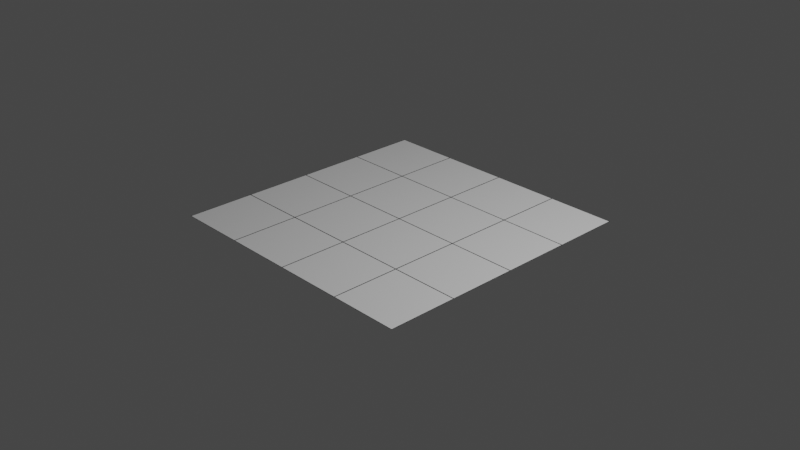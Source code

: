 # Source: Floor_1.blend  (saved by Blender 3.5.10; exported with 4.5.12 LTS)
import bpy
from mathutils import Matrix  # noqa: F401  (used for matrix-valued properties, if any)

bpy.ops.wm.read_factory_settings(use_empty=True)
scene = bpy.context.scene
scene.name = 'Scene'

# ---- collections
col_collection = bpy.data.collections.new('Collection'); scene.collection.children.link(col_collection)

# ---- materials (node trees are filled in below, after node groups)
mat_seperator = bpy.data.materials.new('Seperator')
mat_seperator.use_transparent_shadow = False
mat_tile = bpy.data.materials.new('Tile')
mat_tile.use_transparent_shadow = False

# ---- material node trees
mat_seperator.use_nodes = True; mat_seperator.node_tree.nodes.clear()
_N = mat_seperator.node_tree.nodes; _L = mat_seperator.node_tree.links
n0 = _N.new('ShaderNodeBsdfPrincipled'); n0.name = 'Principled BSDF'; n0.location = (10, 300)
n0.distribution = 'GGX'
n0.subsurface_method = 'RANDOM_WALK_SKIN'
n0.inputs[0].default_value = (0.0, 0.0, 0.0, 1.0)
n0.inputs[2].default_value = 1.0
n0.inputs[3].default_value = 1.45
n0.inputs[11].default_value = 1.01
n0.inputs[13].default_value = 0.0
n0.inputs[27].default_value = (0.0, 0.0, 0.0, 1.0)
n0.inputs[28].default_value = 1.0
n1 = _N.new('ShaderNodeOutputMaterial'); n1.name = 'Material Output'; n1.location = (300, 300)
_L.new(n0.outputs[0], n1.inputs[0])
n1.is_active_output = True
mat_tile.use_nodes = True; mat_tile.node_tree.nodes.clear()
_N = mat_tile.node_tree.nodes; _L = mat_tile.node_tree.links
n0 = _N.new('ShaderNodeBsdfPrincipled'); n0.name = 'Principled BSDF'; n0.location = (10, 300)
n0.distribution = 'GGX'
n0.subsurface_method = 'RANDOM_WALK_SKIN'
n0.inputs[2].default_value = 0.3
n0.inputs[3].default_value = 1.45
n0.inputs[27].default_value = (0.0, 0.0, 0.0, 1.0)
n0.inputs[28].default_value = 1.0
n1 = _N.new('ShaderNodeOutputMaterial'); n1.name = 'Material Output'; n1.location = (300, 300)
_L.new(n0.outputs[0], n1.inputs[0])
n1.is_active_output = True

# ---- world
world_world = bpy.data.worlds.new('World'); scene.world = world_world
world_world.use_nodes = True; world_world.node_tree.nodes.clear()
_N = world_world.node_tree.nodes; _L = world_world.node_tree.links
n0 = _N.new('ShaderNodeOutputWorld'); n0.name = 'World Output'; n0.location = (300, 300)
n1 = _N.new('ShaderNodeBackground'); n1.name = 'Background'; n1.location = (10, 300)
n1.inputs[0].default_value = (0.05088, 0.05088, 0.05088, 1.0)
_L.new(n1.outputs[0], n0.inputs[0])
n0.is_active_output = True
world_world.color = (0.05088, 0.05088, 0.05088)
world_world.use_sun_shadow = False
world_world.sun_shadow_jitter_overblur = 0.0

# ---- cameras
cam_camera = bpy.data.cameras.new('Camera')
cam_camera.clip_end = 100.0
cam_camera.ortho_scale = 7.314

# ---- lights
light_light = bpy.data.lights.new('Light', 'POINT')
light_light.transmission_factor = 0.0
light_light.energy = 1000.0
light_light.shadow_soft_size = 0.1
light_light.shadow_maximum_resolution = 0.006
light_light.use_absolute_resolution = True

# ---- meshes
me_plane_003 = bpy.data.meshes.new('Plane.003')
me_plane_003.from_pydata([(-1.5, -1.5, 0.0), (1.5, -1.5, 0.0), (-1.5, 1.5, 0.0), (1.5, 1.5, 0.0), (-1.5, 0.75, 0.0), (-1.5, 0.0, 0.0), (-1.5, -0.75, 0.0), (-0.75, -1.5, 0.0), (0.0, -1.5, 0.0), (0.75, -1.5, 0.0), (1.5, -0.75, 0.0), (1.5, 0.0, 0.0), (1.5, 0.75, 0.0), (0.75, 1.5, 0.0), (0.0, 1.5, 0.0), (-0.75, 1.5, 0.0), (-0.75, -0.75, 0.0), (-0.75, 0.0, 0.0), (-0.75, 0.75, 0.0), (0.0, -0.75, 0.0), (0.0, 0.0, 0.0), (0.0, 0.75, 0.0), (0.75, -0.75, 0.0), (0.75, 0.0, 0.0), (0.75, 0.75, 0.0), (0.755, 0.755, 0.0), (1.495, 0.755, 0.0), (1.495, 1.495, 0.0), (0.755, 1.495, 0.0), (-1.495, 0.755, 0.0), (-0.755, 0.755, 0.0), (-0.755, 1.495, 0.0), (-1.495, 1.495, 0.0), (-0.745, 0.755, 0.0), (-0.005, 0.755, 0.0), (-0.005, 1.495, 0.0), (-0.745, 1.495, 0.0), (0.005, 0.755, 0.0), (0.745, 0.755, 0.0), (0.745, 1.495, 0.0), (0.005, 1.495, 0.0), (-1.495, -1.495, 0.0), (-0.755, -1.495, 0.0), (-0.755, -0.755, 0.0), (-1.495, -0.755, 0.0), (-1.495, -0.745, 0.0), (-0.755, -0.745, 0.0), (-0.755, -0.005, 0.0), (-1.495, -0.005, 0.0), (-1.495, 0.005, 0.0), (-0.755, 0.005, 0.0), (-0.755, 0.745, 0.0), (-1.495, 0.745, 0.0), (-0.745, -1.495, 0.0), (-0.005, -1.495, 0.0), (-0.005, -0.755, 0.0), (-0.745, -0.755, 0.0), (-0.745, -0.745, 0.0), (-0.005, -0.745, 0.0), (-0.005, -0.005, 0.0), (-0.745, -0.005, 0.0), (-0.745, 0.005, 0.0), (-0.005, 0.005, 0.0), (-0.005, 0.745, 0.0), (-0.745, 0.745, 0.0), (0.005, -1.495, 0.0), (0.745, -1.495, 0.0), (0.745, -0.755, 0.0), (0.005, -0.755, 0.0), (0.005, -0.745, 0.0), (0.745, -0.745, 0.0), (0.745, -0.005, 0.0), (0.005, -0.005, 0.0), (0.005, 0.005, 0.0), (0.745, 0.005, 0.0), (0.745, 0.745, 0.0), (0.005, 0.745, 0.0), (0.755, -1.495, 0.0), (1.495, -1.495, 0.0), (1.495, -0.755, 0.0), (0.755, -0.755, 0.0), (0.755, -0.745, 0.0), (1.495, -0.745, 0.0), (1.495, -0.005, 0.0), (0.755, -0.005, 0.0), (0.755, 0.005, 0.0), (1.495, 0.005, 0.0), (1.495, 0.745, 0.0), (0.755, 0.745, 0.0)], [], [(25, 26, 27, 28), (29, 30, 31, 32), (33, 34, 35, 36), (37, 38, 39, 40), (41, 42, 43, 44), (45, 46, 47, 48), (49, 50, 51, 52), (53, 54, 55, 56), (57, 58, 59, 60), (61, 62, 63, 64), (65, 66, 67, 68), (69, 70, 71, 72), (73, 74, 75, 76), (77, 78, 79, 80), (81, 82, 83, 84), (85, 86, 87, 88), (24, 12, 26, 25), (12, 3, 27, 26), (3, 13, 28, 27), (13, 24, 25, 28), (4, 18, 30, 29), (18, 15, 31, 30), (15, 2, 32, 31), (2, 4, 29, 32), (18, 21, 34, 33), (21, 14, 35, 34), (14, 15, 36, 35), (15, 18, 33, 36), (21, 24, 38, 37), (24, 13, 39, 38), (13, 14, 40, 39), (14, 21, 37, 40), (0, 7, 42, 41), (7, 16, 43, 42), (16, 6, 44, 43), (6, 0, 41, 44), (6, 16, 46, 45), (16, 17, 47, 46), (17, 5, 48, 47), (5, 6, 45, 48), (5, 17, 50, 49), (17, 18, 51, 50), (18, 4, 52, 51), (4, 5, 49, 52), (7, 8, 54, 53), (8, 19, 55, 54), (19, 16, 56, 55), (16, 7, 53, 56), (16, 19, 58, 57), (19, 20, 59, 58), (20, 17, 60, 59), (17, 16, 57, 60), (17, 20, 62, 61), (20, 21, 63, 62), (21, 18, 64, 63), (18, 17, 61, 64), (8, 9, 66, 65), (9, 22, 67, 66), (22, 19, 68, 67), (19, 8, 65, 68), (19, 22, 70, 69), (22, 23, 71, 70), (23, 20, 72, 71), (20, 19, 69, 72), (20, 23, 74, 73), (23, 24, 75, 74), (24, 21, 76, 75), (21, 20, 73, 76), (9, 1, 78, 77), (1, 10, 79, 78), (10, 22, 80, 79), (22, 9, 77, 80), (22, 10, 82, 81), (10, 11, 83, 82), (11, 23, 84, 83), (23, 22, 81, 84), (23, 11, 86, 85), (11, 12, 87, 86), (12, 24, 88, 87), (24, 23, 85, 88)])
me_plane_003.polygons.foreach_set('material_index', [1, 1, 1, 1, 1, 1, 1, 1, 1, 1, 1, 1, 1, 1, 1, 1, 0, 0, 0, 0, 0, 0, 0, 0, 0, 0, 0, 0, 0, 0, 0, 0, 0, 0, 0, 0, 0, 0, 0, 0, 0, 0, 0, 0, 0, 0, 0, 0, 0, 0, 0, 0, 0, 0, 0, 0, 0, 0, 0, 0, 0, 0, 0, 0, 0, 0, 0, 0, 0, 0, 0, 0, 0, 0, 0, 0, 0, 0, 0, 0])
_uv = me_plane_003.uv_layers.new(name='UVMap')
_uv.uv.foreach_set('vector', [0.7517, 0.7517, 0.9983, 0.7517, 0.9983, 0.9983, 0.7517, 0.9983, 0.001667, 0.7517, 0.2483, 0.7517, 0.2483, 0.9983, 0.001667, 0.9983, 0.2517, 0.7517, 0.4983, 0.7517, 0.4983, 0.9983, 0.2517, 0.9983, 0.5017, 0.7517, 0.7483, 0.7517, 0.7483, 0.9983, 0.5017, 0.9983, 0.001667, 0.001667, 0.2483, 0.001667, 0.2483, 0.2483, 0.001667, 0.2483, 0.001667, 0.2517, 0.2483, 0.2517, 0.2483, 0.4983, 0.001667, 0.4983, 0.001667, 0.5017, 0.2483, 0.5017, 0.2483, 0.7483, 0.001667, 0.7483, 0.2517, 0.001667, 0.4983, 0.001667, 0.4983, 0.2483, 0.2517, 0.2483, 0.2517, 0.2517, 0.4983, 0.2517, 0.4983, 0.4983, 0.2517, 0.4983, 0.2517, 0.5017, 0.4983, 0.5017, 0.4983, 0.7483, 0.2517, 0.7483, 0.5017, 0.001667, 0.7483, 0.001667, 0.7483, 0.2483, 0.5017, 0.2483, 0.5017, 0.2517, 0.7483, 0.2517, 0.7483, 0.4983, 0.5017, 0.4983, 0.5017, 0.5017, 0.7483, 0.5017, 0.7483, 0.7483, 0.5017, 0.7483, 0.7517, 0.001667, 0.9983, 0.001667, 0.9983, 0.2483, 0.7517, 0.2483, 0.7517, 0.2517, 0.9983, 0.2517, 0.9983, 0.4983, 0.7517, 0.4983, 0.7517, 0.5017, 0.9983, 0.5017, 0.9983, 0.7483, 0.7517, 0.7483, 0.75, 0.75, 1.0, 0.75, 0.9983, 0.7517, 0.7517, 0.7517, 1.0, 0.75, 1.0, 1.0, 0.9983, 0.9983, 0.9983, 0.7517, 1.0, 1.0, 0.75, 1.0, 0.7517, 0.9983, 0.9983, 0.9983, 0.75, 1.0, 0.75, 0.75, 0.7517, 0.7517, 0.7517, 0.9983, 0.0, 0.75, 0.25, 0.75, 0.2483, 0.7517, 0.001667, 0.7517, 0.25, 0.75, 0.25, 1.0, 0.2483, 0.9983, 0.2483, 0.7517, 0.25, 1.0, 0.0, 1.0, 0.001667, 0.9983, 0.2483, 0.9983, 0.0, 1.0, 0.0, 0.75, 0.001667, 0.7517, 0.001667, 0.9983, 0.25, 0.75, 0.5, 0.75, 0.4983, 0.7517, 0.2517, 0.7517, 0.5, 0.75, 0.5, 1.0, 0.4983, 0.9983, 0.4983, 0.7517, 0.5, 1.0, 0.25, 1.0, 0.2517, 0.9983, 0.4983, 0.9983, 0.25, 1.0, 0.25, 0.75, 0.2517, 0.7517, 0.2517, 0.9983, 0.5, 0.75, 0.75, 0.75, 0.7483, 0.7517, 0.5017, 0.7517, 0.75, 0.75, 0.75, 1.0, 0.7483, 0.9983, 0.7483, 0.7517, 0.75, 1.0, 0.5, 1.0, 0.5017, 0.9983, 0.7483, 0.9983, 0.5, 1.0, 0.5, 0.75, 0.5017, 0.7517, 0.5017, 0.9983, 0.0, 0.0, 0.25, 0.0, 0.2483, 0.001667, 0.001667, 0.001667, 0.25, 0.0, 0.25, 0.25, 0.2483, 0.2483, 0.2483, 0.001667, 0.25, 0.25, 0.0, 0.25, 0.001667, 0.2483, 0.2483, 0.2483, 0.0, 0.25, 0.0, 0.0, 0.001667, 0.001667, 0.001667, 0.2483, 0.0, 0.25, 0.25, 0.25, 0.2483, 0.2517, 0.001667, 0.2517, 0.25, 0.25, 0.25, 0.5, 0.2483, 0.4983, 0.2483, 0.2517, 0.25, 0.5, 0.0, 0.5, 0.001667, 0.4983, 0.2483, 0.4983, 0.0, 0.5, 0.0, 0.25, 0.001667, 0.2517, 0.001667, 0.4983, 0.0, 0.5, 0.25, 0.5, 0.2483, 0.5017, 0.001667, 0.5017, 0.25, 0.5, 0.25, 0.75, 0.2483, 0.7483, 0.2483, 0.5017, 0.25, 0.75, 0.0, 0.75, 0.001667, 0.7483, 0.2483, 0.7483, 0.0, 0.75, 0.0, 0.5, 0.001667, 0.5017, 0.001667, 0.7483, 0.25, 0.0, 0.5, 0.0, 0.4983, 0.001667, 0.2517, 0.001667, 0.5, 0.0, 0.5, 0.25, 0.4983, 0.2483, 0.4983, 0.001667, 0.5, 0.25, 0.25, 0.25, 0.2517, 0.2483, 0.4983, 0.2483, 0.25, 0.25, 0.25, 0.0, 0.2517, 0.001667, 0.2517, 0.2483, 0.25, 0.25, 0.5, 0.25, 0.4983, 0.2517, 0.2517, 0.2517, 0.5, 0.25, 0.5, 0.5, 0.4983, 0.4983, 0.4983, 0.2517, 0.5, 0.5, 0.25, 0.5, 0.2517, 0.4983, 0.4983, 0.4983, 0.25, 0.5, 0.25, 0.25, 0.2517, 0.2517, 0.2517, 0.4983, 0.25, 0.5, 0.5, 0.5, 0.4983, 0.5017, 0.2517, 0.5017, 0.5, 0.5, 0.5, 0.75, 0.4983, 0.7483, 0.4983, 0.5017, 0.5, 0.75, 0.25, 0.75, 0.2517, 0.7483, 0.4983, 0.7483, 0.25, 0.75, 0.25, 0.5, 0.2517, 0.5017, 0.2517, 0.7483, 0.5, 0.0, 0.75, 0.0, 0.7483, 0.001667, 0.5017, 0.001667, 0.75, 0.0, 0.75, 0.25, 0.7483, 0.2483, 0.7483, 0.001667, 0.75, 0.25, 0.5, 0.25, 0.5017, 0.2483, 0.7483, 0.2483, 0.5, 0.25, 0.5, 0.0, 0.5017, 0.001667, 0.5017, 0.2483, 0.5, 0.25, 0.75, 0.25, 0.7483, 0.2517, 0.5017, 0.2517, 0.75, 0.25, 0.75, 0.5, 0.7483, 0.4983, 0.7483, 0.2517, 0.75, 0.5, 0.5, 0.5, 0.5017, 0.4983, 0.7483, 0.4983, 0.5, 0.5, 0.5, 0.25, 0.5017, 0.2517, 0.5017, 0.4983, 0.5, 0.5, 0.75, 0.5, 0.7483, 0.5017, 0.5017, 0.5017, 0.75, 0.5, 0.75, 0.75, 0.7483, 0.7483, 0.7483, 0.5017, 0.75, 0.75, 0.5, 0.75, 0.5017, 0.7483, 0.7483, 0.7483, 0.5, 0.75, 0.5, 0.5, 0.5017, 0.5017, 0.5017, 0.7483, 0.75, 0.0, 1.0, 0.0, 0.9983, 0.001667, 0.7517, 0.001667, 1.0, 0.0, 1.0, 0.25, 0.9983, 0.2483, 0.9983, 0.001667, 1.0, 0.25, 0.75, 0.25, 0.7517, 0.2483, 0.9983, 0.2483, 0.75, 0.25, 0.75, 0.0, 0.7517, 0.001667, 0.7517, 0.2483, 0.75, 0.25, 1.0, 0.25, 0.9983, 0.2517, 0.7517, 0.2517, 1.0, 0.25, 1.0, 0.5, 0.9983, 0.4983, 0.9983, 0.2517, 1.0, 0.5, 0.75, 0.5, 0.7517, 0.4983, 0.9983, 0.4983, 0.75, 0.5, 0.75, 0.25, 0.7517, 0.2517, 0.7517, 0.4983, 0.75, 0.5, 1.0, 0.5, 0.9983, 0.5017, 0.7517, 0.5017, 1.0, 0.5, 1.0, 0.75, 0.9983, 0.7483, 0.9983, 0.5017, 1.0, 0.75, 0.75, 0.75, 0.7517, 0.7483, 0.9983, 0.7483, 0.75, 0.75, 0.75, 0.5, 0.7517, 0.5017, 0.7517, 0.7483])
me_plane_003.materials.append(mat_seperator)
me_plane_003.materials.append(mat_tile)
me_plane_003.update()

# ---- objects
ob_light = bpy.data.objects.new('Light', light_light)
ob_camera = bpy.data.objects.new('Camera', cam_camera)
ob_floor = bpy.data.objects.new('FLOOR', me_plane_003)

# ---- transforms, parenting, visibility, modifiers, constraints
ob_light.location = (4.076, 1.005, 5.904)
ob_light.rotation_euler = (0.6503, 0.05522, 1.866)
ob_light.lock_rotations_4d = False
ob_light.empty_display_type = 'ARROWS'
ob_light.color = (0.0, 0.0, 0.0, 0.0)
ob_light.lineart.crease_threshold = 0.0
ob_camera.location = (7.359, -6.926, 4.958)
ob_camera.rotation_euler = (1.109, 0.0, 0.8149)
ob_camera.lock_rotations_4d = False
ob_camera.empty_display_type = 'ARROWS'
ob_camera.color = (0.0, 0.0, 0.0, 0.0)
ob_camera.display_type = 'WIRE'
ob_camera.lineart.crease_threshold = 0.0
ob_floor.location = (0.0, 0.0, 0.0)

# ---- collection membership
col_collection.objects.link(ob_light)
col_collection.objects.link(ob_camera)
col_collection.objects.link(ob_floor)

# ---- scene / render settings (as saved in the file)
scene.camera = ob_camera
scene.frame_start = 1; scene.frame_end = 250; scene.frame_set(1)
scene.render.engine = 'BLENDER_EEVEE_NEXT'
scene.cycles.sampling_pattern = 'TABULATED_SOBOL'
scene.view_settings.view_transform = 'Filmic'
bpy.context.view_layer.update()
